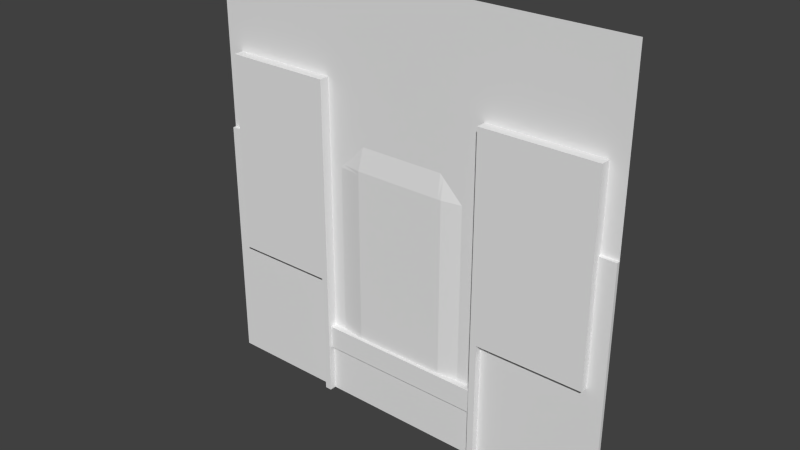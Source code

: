 # Source: reac5_1.blend  (saved by Blender 2.76.0; exported with 4.5.12 LTS)
import bpy
from mathutils import Matrix  # noqa: F401  (used for matrix-valued properties, if any)

bpy.ops.wm.read_factory_settings(use_empty=True)
scene = bpy.context.scene
scene.name = 'Scene'

# ---- collections
col_collection_1 = bpy.data.collections.new('Collection 1'); scene.collection.children.link(col_collection_1)

# ---- materials (node trees are filled in below, after node groups)
mat_reac5_1 = bpy.data.materials.new('reac5_1')
mat_reac5_1.alpha_threshold = 0.0
mat_reac5_1.use_transparent_shadow = False
mat_reac5_1.roughness = 0.5

# ---- material node trees

# ---- world
world_world = bpy.data.worlds.new('World'); scene.world = world_world
world_world.color = (0.05088, 0.05088, 0.05088)
world_world.use_sun_shadow = False
world_world.sun_shadow_jitter_overblur = 0.0
world_world.cycles.sampling_method = 'MANUAL'
world_world.cycles.sample_map_resolution = 256

# ---- meshes
me_reac5_1 = bpy.data.meshes.new('reac5_1')
me_reac5_1.from_pydata([(-1.28, 1.28, -1.28), (1.28, 1.28, -1.28), (-1.28, 1.28, 1.28), (1.28, 1.28, 1.28), (1.18, 1.28, -1.28), (1.18, 1.28, 1.28), (-1.28, 1.28, 0.7), (1.28, 1.28, 0.7), (1.18, 1.28, 0.7), (-1.28, 1.28, 0.22), (1.28, 1.28, 0.22), (1.18, 1.28, 0.22), (0.5, 1.28, 1.28), (0.5, 1.28, -1.28), (0.5, 1.28, 0.7), (0.5, 1.28, 0.22), (-1.18, 1.28, 1.28), (-1.18, 1.28, 0.7), (-1.18, 1.28, 0.22), (-1.18, 1.28, -1.28), (-0.52, 1.28, -1.28), (-0.52, 1.28, 1.28), (-0.52, 1.28, 0.7), (-0.52, 1.28, 0.22), (-1.28, 1.28, 0.2), (1.28, 1.28, 0.2), (0.4001, 1.28, -0.84), (0.5, 1.28, 0.2), (0.4001, 1.28, -0.52), (-0.52, 1.28, 0.2), (1.28, 1.28, 0.36), (1.18, 1.28, 0.36), (-1.28, 1.28, 0.36), (0.5, 1.28, 0.36), (-1.18, 1.28, 0.36), (-0.52, 1.28, 0.36), (-0.3, 1.28, -1.28), (-0.3, 1.28, 1.28), (-0.3, 1.28, 0.7), (-0.3, 1.26, 0.22), (-0.3, 1.26, 0.2), (-0.3, 1.28, 0.36), (-0.28, 1.28, -1.28), (-0.28, 1.28, 1.28), (-0.28, 1.28, 0.7), (-0.28, 1.26, 0.22), (-0.28, 1.26, 0.2), (-0.28, 1.28, 0.36), (-0.44, 1.28, 1.28), (-0.44, 1.28, 0.7), (-0.44, 1.28, 0.22), (-0.44, 1.28, 0.2), (-0.44, 1.28, 0.36), (-0.44, 1.28, -1.28), (-0.4601, 1.28, 1.28), (-0.4601, 1.28, 0.7), (-0.4601, 1.28, 0.22), (-0.4601, 1.28, 0.2), (-0.4601, 1.28, 0.36), (-0.4601, 1.28, -1.28), (-1.28, 1.28, -0.52), (1.28, 1.28, -0.52), (0.4001, 1.28, -1.28), (0.5, 1.28, -0.52), (0.4001, 1.28, 0.36), (-0.52, 1.28, -0.52), (-0.3, 1.26, -0.52), (-0.28, 1.26, -0.52), (-0.44, 1.28, -0.52), (-0.4601, 1.28, -0.52), (-1.28, 1.28, -0.84), (1.28, 1.28, -0.84), (0.38, 1.26, -1.28), (0.38, 1.28, 1.28), (-0.44, 1.28, -0.84), (-0.4601, 1.28, -0.84), (-1.28, 1.28, -0.98), (1.28, 1.28, -0.98), (0.38, 1.28, 0.7), (0.38, 1.28, 0.22), (0.38, 1.28, 0.2), (0.38, 1.28, 0.36), (0.38, 1.28, -0.52), (0.38, 1.28, -0.84), (0.38, 1.26, -0.98), (0.54, 1.28, -1.28), (0.54, 1.28, 1.28), (0.54, 1.28, 0.7), (0.38, 1.28, -1.28), (0.26, 1.26, -0.98), (0.26, 1.26, -0.84), (0.26, 1.26, -1.28), (0.26, 1.26, -0.52), (-0.56, 1.28, 1.28), (-0.56, 1.28, 0.7), (0.26, 1.28, 0.36), (-0.56, 1.28, -1.28), (0.26, 1.26, 0.2), (0.26, 1.26, 0.22), (0.26, 1.28, 0.7), (0.26, 1.28, 1.28), (0.26, 1.28, -1.28), (-1.28, 1.26, -0.98), (-1.28, 1.26, -1.28), (1.18, 1.26, -1.28), (1.28, 1.26, -1.28), (0.54, 1.26, -1.28), (1.18, 1.26, 0.36), (1.18, 1.26, 0.7), (1.28, 1.26, 0.2), (1.28, 1.26, 0.22), (1.18, 1.26, 0.2), (1.18, 1.26, 0.22), (-1.18, 1.26, 0.22), (-1.28, 1.26, 0.22), (-0.28, 1.26, -1.28), (0.5, 1.26, -1.28), (0.54, 1.26, 0.7), (0.5, 1.26, 0.7), (0.26, 1.24, -0.84), (0.5, 1.26, 0.22), (0.5, 1.26, 0.2), (0.5, 1.26, 0.36), (-0.56, 1.26, 0.7), (-1.18, 1.26, 0.7), (0.26, 1.24, -0.98), (-1.18, 1.26, -1.28), (-1.18, 1.26, 0.36), (-1.18, 1.26, 0.2), (-0.56, 1.26, -1.28), (-0.52, 1.26, -1.28), (-0.52, 1.26, 0.36), (-0.52, 1.26, 0.7), (-0.52, 1.26, 0.2), (-0.52, 1.26, 0.22), (-1.28, 1.26, 0.2), (1.28, 1.26, -0.52), (1.18, 1.26, -0.52), (0.5, 1.26, -0.52), (-1.18, 1.26, -0.52), (-0.52, 1.26, -0.52), (0.38, 1.24, -0.98), (0.4001, 1.24, -0.98), (0.38, 1.24, -0.84), (0.4001, 1.24, -0.84), (-0.44, 1.26, -1.28), (-0.3, 1.26, -1.28), (-0.4601, 1.26, -1.28), (-1.28, 1.26, -0.52), (1.28, 1.26, -0.84), (1.18, 1.26, -0.84), (0.5, 1.28, -0.84), (-1.18, 1.26, -0.84), (-0.52, 1.28, -0.84), (0.54, 1.26, -0.52), (-0.56, 1.26, -0.52), (-1.28, 1.26, -0.84), (1.28, 1.26, -0.98), (1.18, 1.26, -0.98), (0.5, 1.26, -0.98), (-1.18, 1.26, -0.98), (-0.52, 1.26, -0.98), (-0.3, 1.26, -0.98), (-0.3, 1.26, -0.84), (-0.28, 1.26, -0.98), (-0.28, 1.26, -0.84), (-0.44, 1.26, -0.98), (-0.4601, 1.26, -0.98), (-0.56, 1.26, -0.84), (0.54, 1.26, -0.84), (0.54, 1.26, -0.98), (-0.56, 1.26, -0.98), (0.4001, 1.26, -0.98), (0.4001, 1.26, -1.28), (0.4001, 1.28, 0.2), (0.4001, 1.28, 0.22), (0.4001, 1.28, 0.7), (0.4001, 1.28, 1.28), (0.2399, 1.28, 1.28), (0.2399, 1.28, 0.7), (0.2399, 1.26, 0.22), (0.2399, 1.26, 0.2), (0.2399, 1.28, 0.36), (0.2399, 1.26, -0.52), (0.2399, 1.26, -1.28), (0.2399, 1.28, -1.28), (0.2399, 1.26, -0.84), (0.2399, 1.26, -0.98), (0.38, 1.28, 0.2401), (0.26, 1.28, 0.34), (0.2399, 1.28, 0.3601), (-0.42, 1.28, 0.22), (-0.3, 1.28, 0.34), (-0.46, 1.28, 0.2), (1.18, 1.22, 0.36), (1.18, 1.22, 0.7), (1.18, 1.22, 0.2), (1.18, 1.22, 0.22), (0.54, 1.22, 0.7), (0.5, 1.22, 0.7), (0.54, 1.22, 0.22), (0.5, 1.22, 0.22), (0.5, 1.22, 0.2), (0.5, 1.22, 0.36), (-0.56, 1.22, 0.7), (-1.18, 1.22, 0.7), (-0.56, 1.22, 0.22), (-1.18, 1.22, 0.22), (-1.18, 1.22, 0.36), (-1.18, 1.22, 0.2), (-0.56, 1.22, -1.28), (-0.52, 1.22, -1.28), (-0.52, 1.22, 0.36), (-0.52, 1.22, 0.7), (-0.52, 1.22, 0.2), (-0.52, 1.22, 0.22), (1.18, 1.22, -0.52), (0.5, 1.22, -0.52), (-1.18, 1.22, -0.52), (-0.52, 1.22, -0.52), (-0.56, 1.22, 0.2), (0.54, 1.22, 0.2), (-0.56, 1.22, 0.36), (0.54, 1.22, 0.36), (0.5, 1.22, -0.84), (-0.52, 1.22, -0.84), (0.54, 1.22, -0.52), (-0.56, 1.22, -0.52), (0.5, 1.22, -0.98), (-0.52, 1.22, -0.98), (0.54, 1.22, -0.84), (0.5, 1.22, -1.28), (0.54, 1.22, -0.98), (0.54, 1.22, -1.28), (-0.56, 1.22, -0.84), (-0.56, 1.22, -0.98), (0.5, 1.24, -0.98), (0.5, 1.24, -0.84), (-0.52, 1.24, -0.98), (-0.52, 1.24, -0.84), (-0.3, 1.24, -0.98), (-0.3, 1.24, -0.84), (-0.28, 1.24, -0.98), (-0.28, 1.24, -0.84), (-0.44, 1.24, -0.98), (-0.44, 1.24, -0.84), (-0.4601, 1.24, -0.98), (-0.4601, 1.24, -0.84), (0.2399, 1.24, -0.84), (0.2399, 1.24, -0.98)], [], [(8, 7, 3, 5), (87, 8, 5, 86), (186, 165, 243, 248), (31, 30, 7, 8), (184, 91, 89, 187), (61, 25, 109, 136), (174, 27, 15, 175), (64, 33, 14, 176), (176, 14, 12, 177), (6, 17, 16, 2), (32, 34, 17, 6), (33, 15, 120, 122), (94, 22, 21, 93), (94, 17, 124, 123), (9, 24, 135, 114), (71, 61, 136, 149), (29, 23, 134, 133), (28, 63, 27, 174), (24, 60, 148, 135), (11, 31, 107, 112), (35, 22, 132, 131), (9, 18, 34, 32), (175, 15, 33, 64), (11, 10, 30, 31), (31, 8, 108, 107), (50, 191, 192, 41), (68, 66, 40, 51), (49, 38, 37, 48), (52, 41, 38, 49), (51, 191, 50), (39, 45, 47, 192), (66, 67, 46, 40), (38, 44, 43, 37), (41, 47, 44, 38), (40, 46, 45, 39), (57, 193, 50, 56), (58, 52, 49, 55), (55, 49, 48, 54), (69, 68, 51, 193, 57), (56, 50, 52, 58), (23, 56, 58, 35), (65, 69, 57, 29), (22, 55, 54, 21), (35, 58, 55, 22), (29, 57, 56, 23), (153, 75, 69, 65), (75, 74, 68, 69), (163, 165, 67, 66), (74, 163, 66, 68), (1, 77, 157, 105), (14, 33, 122, 118), (26, 151, 63, 28), (70, 76, 102, 156), (15, 27, 121, 120), (19, 96, 129, 126), (59, 53, 145, 147), (53, 36, 146, 145), (87, 14, 118, 117), (22, 94, 123, 132), (62, 13, 116, 173), (96, 20, 130, 129), (20, 59, 147, 130), (85, 4, 104, 106), (36, 42, 115, 146), (77, 71, 149, 157), (65, 29, 133, 140), (18, 9, 114, 113), (60, 70, 156, 148), (17, 34, 127, 124), (8, 87, 117, 108), (153, 65, 140), (10, 11, 112, 110), (4, 1, 105, 104), (27, 63, 138, 121), (14, 87, 86, 12), (23, 35, 131, 134), (0, 19, 126, 103), (13, 85, 106, 116), (76, 0, 103, 102), (63, 151, 138), (25, 10, 110, 109), (34, 18, 113, 127), (17, 94, 93, 16), (140, 133, 214, 219), (111, 109, 110, 112), (118, 122, 203, 199), (135, 128, 113, 114), (128, 139, 218, 209), (120, 121, 202, 201), (121, 138, 217, 202), (148, 139, 128, 135), (132, 123, 204, 213), (137, 136, 109, 111), (139, 155, 227, 218), (137, 111, 196, 216), (150, 149, 136, 137), (169, 150, 137, 154), (156, 152, 139, 148), (108, 117, 198, 195), (117, 118, 199, 198), (102, 160, 152, 156), (75, 153, 239, 247), (170, 158, 150, 169), (158, 157, 149, 150), (187, 89, 125, 249), (166, 162, 240, 244), (74, 75, 247, 245), (130, 147, 167, 161), (147, 145, 166, 167), (146, 115, 164, 162), (145, 146, 162, 166), (104, 105, 157, 158), (106, 104, 158, 170), (173, 116, 159, 172), (103, 126, 160, 102), (116, 106, 233, 231), (130, 161, 229, 211), (134, 131, 212, 215), (155, 168, 234, 227), (133, 134, 215, 214), (127, 113, 207, 208), (159, 116, 231, 228), (153, 140, 219, 225), (126, 129, 171, 160), (160, 171, 168, 152), (152, 168, 155, 139), (168, 171, 235, 234), (131, 132, 213, 212), (122, 120, 201, 203), (169, 154, 226, 230), (185, 101, 91, 184), (186, 90, 92, 183), (180, 98, 189, 182), (183, 92, 97, 181), (179, 99, 100, 178), (182, 95, 99, 179, 190), (181, 97, 98, 180), (91, 72, 84, 89), (90, 186, 248, 119), (101, 88, 72, 91), (90, 83, 82, 92), (98, 79, 189), (92, 82, 80, 97), (99, 78, 73, 100), (95, 81, 78, 99), (97, 80, 79, 98), (72, 173, 172, 84), (83, 90, 119, 143), (88, 62, 173, 72), (83, 26, 28, 82), (79, 175, 188), (82, 28, 174, 80), (78, 176, 177, 73), (81, 64, 176, 78), (80, 174, 175, 79), (46, 181, 180, 45), (47, 182, 190, 179, 44), (44, 179, 178, 43), (67, 183, 181, 46), (45, 180, 182, 47), (165, 186, 183, 67), (42, 185, 184, 115), (115, 184, 187, 164), (162, 164, 242, 240), (223, 194, 195, 198), (188, 175, 64, 81), (95, 188, 81), (189, 79, 188, 95), (182, 189, 95), (192, 191, 39), (191, 51, 40, 39), (192, 47, 41), (41, 52, 50), (50, 193, 51), (221, 196, 197, 200), (222, 212, 213, 204), (220, 214, 215, 206), (227, 219, 214, 220), (226, 216, 196, 221), (206, 215, 212, 222), (200, 197, 194, 223), (234, 225, 219, 227), (235, 229, 225, 234), (210, 211, 229, 235), (231, 233, 232, 228), (228, 232, 230, 224), (224, 230, 226, 217), (201, 200, 223, 203), (217, 226, 221, 202), (202, 221, 200, 201), (203, 223, 198, 199), (207, 206, 222, 208), (218, 227, 220, 209), (209, 220, 206, 207), (208, 222, 204, 205), (123, 124, 205, 204), (154, 137, 216, 226), (151, 159, 228, 224), (161, 153, 225, 229), (124, 127, 208, 205), (107, 108, 195, 194), (106, 170, 232, 233), (113, 128, 209, 207), (138, 151, 224, 217), (170, 169, 230, 232), (112, 107, 194, 197), (129, 130, 211, 210), (171, 129, 210, 235), (111, 112, 197, 196), (249, 125, 119, 248), (142, 236, 237, 144), (244, 240, 241, 245), (240, 242, 243, 241), (246, 244, 245, 247), (238, 246, 247, 239), (125, 141, 143, 119), (141, 142, 144, 143), (242, 249, 248, 243), (164, 187, 249, 242), (151, 26, 144, 237), (26, 83, 143, 144), (172, 159, 236, 142), (161, 167, 246, 238), (163, 74, 245, 241), (167, 166, 244, 246), (89, 84, 141, 125), (84, 172, 142, 141), (165, 163, 241, 243)])
_uv = me_reac5_1.uv_layers.new(name='UVMap')
_uv.uv.foreach_set('vector', [0.961, 0.7734, 1.0, 0.7734, 1.0, 1.0, 0.961, 1.0, 0.7109, 0.7734, 0.961, 0.7734, 0.961, 1.0, 0.7109, 1.0, 0.5409, 0.1223, 0.4477, 0.1223, 0.4477, 0.1223, 0.5409, 0.1223, 0.961, 0.6406, 1.0, 0.6406, 1.0, 0.7734, 0.961, 0.7734, 0.5937, -2.718e-12, 0.6016, -2.754e-12, 0.6016, 0.1172, 0.5937, 0.1172, 0.0, 0.0, 0.0, 0.0, 0.0, 0.0, 0.0, 0.0, 0.6563, 0.5781, 0.6953, 0.5781, 0.6953, 0.5859, 0.6563, 0.5859, 0.6563, 0.6406, 0.6953, 0.6406, 0.6953, 0.7734, 0.6563, 0.7734, 0.6563, 0.7734, 0.6953, 0.7734, 0.6953, 1.0, 0.6563, 1.0, 3.638e-12, 0.7734, 0.03907, 0.7734, 0.03907, 1.0, 0.0, 1.0, 4.168e-12, 0.6406, 0.03907, 0.6406, 0.03907, 0.7734, 3.638e-12, 0.7734, 0.6969, 0.6406, 0.6969, 0.5859, 0.6969, 0.5859, 0.6969, 0.6406, 0.2813, 0.7734, 0.2969, 0.7734, 0.2969, 1.0, 0.2813, 1.0, 0.2813, 0.7734, 0.03907, 0.7734, 0.03907, 0.7734, 0.2813, 0.7734, 0.006669, 0.5827, 0.006669, 0.5827, 0.006669, 0.5827, 0.006669, 0.5827, 0.0, 0.0, 0.0, 0.0, 0.0, 0.0, 0.0, 0.0, 0.2969, 0.5781, 0.2969, 0.5859, 0.2969, 0.5859, 0.2969, 0.5781, 0.6563, 0.2969, 0.6953, 0.2969, 0.6953, 0.5781, 0.6563, 0.5781, 0.0, 0.0, 0.0, 0.0, 0.0, 0.0, 0.0, 0.0, 0.9532, 0.5813, 0.9532, 0.636, 0.9532, 0.636, 0.9532, 0.5813, 0.2969, 0.6406, 0.2969, 0.7734, 0.2969, 0.7734, 0.2969, 0.6406, 0.0, 0.5859, 0.03907, 0.5859, 0.03907, 0.6406, 4.168e-12, 0.6406, 0.6563, 0.5859, 0.6953, 0.5859, 0.6953, 0.6406, 0.6563, 0.6406, 0.961, 0.5859, 1.0, 0.5859, 1.0, 0.6406, 0.961, 0.6406, 0.9532, 0.636, 0.9532, 0.7688, 0.9532, 0.7688, 0.9532, 0.636, 0.3521, 0.5939, 0.3542, 0.5939, 0.3666, 0.6063, 0.3666, 0.6084, 0.3281, 0.2969, 0.3828, 0.2969, 0.3828, 0.5781, 0.3281, 0.5781, 0.3281, 0.7734, 0.3828, 0.7734, 0.3828, 1.0, 0.3281, 1.0, 0.3281, 0.6406, 0.3828, 0.6406, 0.3828, 0.7734, 0.3281, 0.7734, 0.3521, 0.5918, 0.3542, 0.5939, 0.3521, 0.5939, 0.3828, 0.5859, 0.3906, 0.5859, 0.3906, 0.6406, 0.3828, 0.6328, 0.3828, 0.2969, 0.3906, 0.2969, 0.3906, 0.5781, 0.3828, 0.5781, 0.3828, 0.7734, 0.3906, 0.7734, 0.3906, 1.0, 0.3828, 1.0, 0.3828, 0.6406, 0.3906, 0.6406, 0.3906, 0.7734, 0.3828, 0.7734, 0.3828, 0.5781, 0.3906, 0.5781, 0.3906, 0.5859, 0.3828, 0.5859, 0.3203, 0.5781, 0.3203, 0.5781, 0.3281, 0.5859, 0.3203, 0.5859, 0.3203, 0.6406, 0.3281, 0.6406, 0.3281, 0.7734, 0.3203, 0.7734, 0.3203, 0.7734, 0.3281, 0.7734, 0.3281, 1.0, 0.3203, 1.0, 0.3203, 0.2969, 0.3281, 0.2969, 0.3281, 0.5781, 0.3203, 0.5781, 0.3203, 0.5781, 0.3203, 0.5859, 0.3281, 0.5859, 0.3281, 0.6406, 0.3203, 0.6406, 0.2969, 0.5859, 0.3203, 0.5859, 0.3203, 0.6406, 0.2969, 0.6406, 0.2969, 0.2969, 0.3203, 0.2969, 0.3203, 0.5781, 0.2969, 0.5781, 0.2969, 0.7734, 0.3203, 0.7734, 0.3203, 1.0, 0.2969, 1.0, 0.2969, 0.6406, 0.3203, 0.6406, 0.3203, 0.7734, 0.2969, 0.7734, 0.2969, 0.5781, 0.3203, 0.5781, 0.3203, 0.5859, 0.2969, 0.5859, 0.2969, 0.1719, 0.3203, 0.1719, 0.3203, 0.2969, 0.2969, 0.2969, 0.3203, 0.1719, 0.3281, 0.1719, 0.3281, 0.2969, 0.3203, 0.2969, 0.3828, 0.1719, 0.3906, 0.1719, 0.3906, 0.2969, 0.3828, 0.2969, 0.3281, 0.1719, 0.3828, 0.1719, 0.3828, 0.2969, 0.3281, 0.2969, 0.0, 0.0, 0.0, 0.0, 0.0, 0.0, 0.0, 0.0, 0.6969, 0.7734, 0.6969, 0.6406, 0.6969, 0.6406, 0.6969, 0.7734, 0.6563, 0.1719, 0.6953, 0.1719, 0.6953, 0.2969, 0.6563, 0.2969, 0.0, 0.0, 0.0, 0.0, 0.0, 0.0, 0.0, 0.0, 0.6969, 0.5859, 0.6969, 0.5781, 0.6969, 0.5781, 0.6969, 0.5859, 0.0, 0.0, 0.0, 0.0, 0.0, 0.0, 0.0, 0.0, 0.0, 0.0, 0.0, 0.0, 0.0, 0.0, 0.0, 0.0, 0.0, 0.0, 0.0, 0.0, 0.0, 0.0, 0.0, 0.0, 0.7109, 0.7734, 0.6953, 0.7734, 0.6953, 0.7734, 0.7109, 0.7734, 0.2969, 0.7734, 0.2813, 0.7734, 0.2813, 0.7734, 0.2969, 0.7734, 0.0, 0.0, 0.0, 0.0, 0.0, 0.0, 0.0, 0.0, 0.0, 0.0, 0.0, 0.0, 0.0, 0.0, 0.0, 0.0, 0.0, 0.0, 0.0, 0.0, 0.0, 0.0, 0.0, 0.0, 0.0, 0.0, 0.0, 0.0, 0.0, 0.0, 0.0, 0.0, 0.0, 0.0, 0.0, 0.0, 0.0, 0.0, 0.0, 0.0, 0.0, 0.0, 0.0, 0.0, 0.0, 0.0, 0.0, 0.0, 0.2969, 0.2969, 0.2969, 0.5781, 0.2969, 0.5781, 0.2969, 0.2969, 0.02389, 0.5828, 0.01208, 0.5828, 0.01208, 0.5828, 0.02389, 0.5828, 0.0, 0.0, 0.0, 0.0, 0.0, 0.0, 0.0, 0.0, 0.04062, 0.7734, 0.04062, 0.6406, 0.04062, 0.6406, 0.04062, 0.7734, 0.961, 0.7734, 0.7109, 0.7734, 0.7109, 0.7734, 0.961, 0.7734, 0.2969, 0.1719, 0.2969, 0.2969, 0.2969, 0.2969, 0.9922, 0.5813, 0.9532, 0.5813, 0.9532, 0.5813, 0.9922, 0.5813, 0.0, 0.0, 0.0, 0.0, 0.0, 0.0, 0.0, 0.0, 0.6969, 0.5781, 0.6969, 0.2969, 0.6969, 0.2969, 0.6969, 0.5781, 0.6953, 0.7734, 0.7109, 0.7734, 0.7109, 1.0, 0.6953, 1.0, 0.2969, 0.5859, 0.2969, 0.6406, 0.2969, 0.6406, 0.2969, 0.5859, 0.0, 0.0, 0.0, 0.0, 0.0, 0.0, 0.0, 0.0, 0.0, 0.0, 0.0, 0.0, 0.0, 0.0, 0.0, 0.0, 0.0, 0.0, 0.0, 0.0, 0.0, 0.0, 0.0, 0.0, 0.6969, 0.2969, 0.6969, 0.1719, 0.6969, 0.2969, 0.0, 0.0, 0.0, 0.0, 0.0, 0.0, 0.0, 0.0, 0.04062, 0.6406, 0.04062, 0.5859, 0.04062, 0.5859, 0.04062, 0.6406, 0.03907, 0.7734, 0.2813, 0.7734, 0.2813, 1.0, 0.03907, 1.0, 0.2969, 0.2969, 0.2969, 0.5781, 0.2969, 0.5781, 0.2969, 0.2969, 0.961, 0.5781, 1.0, 0.5781, 1.0, 0.5859, 0.961, 0.5859, 0.6969, 0.7734, 0.6969, 0.6406, 0.6969, 0.6406, 0.6969, 0.7734, 0.0, 0.5781, 0.03907, 0.5781, 0.03907, 0.5859, 0.0, 0.5859, 0.03907, 0.5781, 0.03907, 0.2969, 0.03907, 0.2969, 0.03907, 0.5781, 0.6969, 0.5859, 0.6969, 0.5781, 0.6969, 0.5781, 0.6969, 0.5859, 0.6969, 0.5781, 0.6969, 0.2969, 0.6969, 0.2969, 0.6969, 0.5781, 0.0, 0.2969, 0.03907, 0.2969, 0.03907, 0.5781, 0.0, 0.5781, 0.2969, 0.7734, 0.2813, 0.7734, 0.2813, 0.7734, 0.2969, 0.7734, 0.961, 0.2969, 1.0, 0.2969, 1.0, 0.5781, 0.961, 0.5781, 0.03907, 0.2969, 0.2813, 0.2969, 0.2813, 0.2969, 0.03907, 0.2969, 0.961, 0.2969, 0.961, 0.5781, 0.961, 0.5781, 0.961, 0.2969, 0.961, 0.1719, 1.0, 0.1719, 1.0, 0.2969, 0.961, 0.2969, 0.7109, 0.1719, 0.961, 0.1719, 0.961, 0.2969, 0.7109, 0.2969, 0.0, 0.1719, 0.03907, 0.1719, 0.03907, 0.2969, 0.0, 0.2969, 0.961, 0.7734, 0.7109, 0.7734, 0.7109, 0.7734, 0.961, 0.7734, 0.7109, 0.7734, 0.6953, 0.7734, 0.6953, 0.7734, 0.7109, 0.7734, 0.0, 0.1172, 0.03907, 0.1172, 0.03907, 0.1719, 0.0, 0.1719, 0.4154, 0.1223, 0.4047, 0.1223, 0.4047, 0.1223, 0.4154, 0.1223, 0.7109, 0.1172, 0.961, 0.1172, 0.961, 0.1719, 0.7109, 0.1719, 0.961, 0.1172, 1.0, 0.1172, 1.0, 0.1719, 0.961, 0.1719, 0.5937, 0.1172, 0.6016, 0.1172, 0.6016, 0.1172, 0.5937, 0.1172, 0.3281, 0.1172, 0.3828, 0.1172, 0.3828, 0.1172, 0.3281, 0.1172, 0.419, 0.1223, 0.4154, 0.1223, 0.4154, 0.1223, 0.419, 0.1223, 0.2969, -1.359e-12, 0.3203, -1.466e-12, 0.3203, 0.1172, 0.2969, 0.1172, 0.3203, -1.466e-12, 0.3281, -1.502e-12, 0.3281, 0.1172, 0.3203, 0.1172, 0.3828, -1.753e-12, 0.3906, -1.788e-12, 0.3906, 0.1172, 0.3828, 0.1172, 0.3281, -1.502e-12, 0.3828, -1.753e-12, 0.3828, 0.1172, 0.3281, 0.1172, 0.961, 0.0, 1.0, 0.0, 1.0, 0.1172, 0.961, 0.1172, 0.7109, -2.996e-12, 0.961, 0.0, 0.961, 0.1172, 0.7109, 0.1172, 0.6563, -3.005e-12, 0.6953, -3.183e-12, 0.6953, 0.1172, 0.6563, 0.1172, 0.0, 0.0, 0.03907, -1.789e-13, 0.03907, 0.1172, 0.0, 0.1172, 0.0, 0.0, 0.0, 0.0, 0.0, 0.0, 0.0, 0.0, 0.2969, -1.359e-12, 0.2969, 0.1172, 0.2969, 0.1172, 0.2969, -1.359e-12, 0.2969, 0.5859, 0.2969, 0.6406, 0.2969, 0.6406, 0.2969, 0.5859, 0.2813, 0.2969, 0.2813, 0.1719, 0.2813, 0.1719, 0.2813, 0.2969, 0.2969, 0.5781, 0.2969, 0.5859, 0.2969, 0.5859, 0.2969, 0.5781, 0.04062, 0.6406, 0.04062, 0.5859, 0.04062, 0.5859, 0.04062, 0.6406, 0.6953, 0.1172, 0.6953, -3.183e-12, 0.6953, -3.183e-12, 0.6953, 0.1172, 0.2969, 0.1719, 0.2969, 0.2969, 0.2969, 0.2969, 0.2969, 0.1719, 0.03907, -1.789e-13, 0.2813, -1.288e-12, 0.2813, 0.1172, 0.03907, 0.1172, 0.03907, 0.1172, 0.2813, 0.1172, 0.2813, 0.1719, 0.03907, 0.1719, 0.03907, 0.1719, 0.2813, 0.1719, 0.2813, 0.2969, 0.03907, 0.2969, 0.2813, 0.1719, 0.2813, 0.1172, 0.2813, 0.1172, 0.2813, 0.1719, 0.2969, 0.6406, 0.2969, 0.7734, 0.2969, 0.7734, 0.2969, 0.6406, 0.6969, 0.6406, 0.6969, 0.5859, 0.6969, 0.5859, 0.6969, 0.6406, 0.7109, 0.1719, 0.7109, 0.2969, 0.7109, 0.2969, 0.7109, 0.1719, 0.0, 0.0, 0.0, 0.0, 0.0, 0.0, 0.0, 0.0, 0.5937, 0.1719, 0.6016, 0.1719, 0.6016, 0.2969, 0.5937, 0.2969, 0.5937, 0.5859, 0.6016, 0.5859, 0.6016, 0.6328, 0.5937, 0.6406, 0.5937, 0.2969, 0.6016, 0.2969, 0.6016, 0.5781, 0.5937, 0.5781, 0.5937, 0.7734, 0.6016, 0.7734, 0.6016, 1.0, 0.5937, 1.0, 0.5937, 0.6406, 0.6016, 0.6406, 0.6016, 0.7734, 0.5937, 0.7734, 0.5937, 0.6407, 0.5937, 0.5781, 0.6016, 0.5781, 0.6016, 0.5859, 0.5937, 0.5859, 0.6016, -2.754e-12, 0.6484, -2.969e-12, 0.6484, 0.1172, 0.6016, 0.1172, 0.5445, 0.1223, 0.5409, 0.1223, 0.5409, 0.1223, 0.5445, 0.1223, 0.0, 0.0, 0.0, 0.0, 0.0, 0.0, 0.0, 0.0, 0.6016, 0.1719, 0.6484, 0.1719, 0.6484, 0.2969, 0.6016, 0.2969, 0.6016, 0.5859, 0.6484, 0.5859, 0.6016, 0.6328, 0.6016, 0.2969, 0.6484, 0.2969, 0.6484, 0.5781, 0.6016, 0.5781, 0.6016, 0.7734, 0.6484, 0.7734, 0.6484, 1.0, 0.6016, 1.0, 0.6016, 0.6406, 0.6484, 0.6406, 0.6484, 0.7734, 0.6016, 0.7734, 0.6016, 0.5781, 0.6484, 0.5781, 0.6484, 0.5859, 0.6016, 0.5859, 0.6484, -2.969e-12, 0.6563, -3.005e-12, 0.6563, 0.1172, 0.6484, 0.1172, 0.566, 0.1223, 0.5445, 0.1223, 0.5445, 0.1223, 0.566, 0.1223, 0.0, 0.0, 0.0, 0.0, 0.0, 0.0, 0.0, 0.0, 0.6484, 0.1719, 0.6563, 0.1719, 0.6563, 0.2969, 0.6484, 0.2969, 0.6305, 0.5953, 0.6349, 0.5953, 0.6305, 0.5998, 0.6484, 0.2969, 0.6563, 0.2969, 0.6563, 0.5781, 0.6484, 0.5781, 0.6484, 0.7734, 0.6563, 0.7734, 0.6563, 1.0, 0.6484, 1.0, 0.6484, 0.6406, 0.6563, 0.6406, 0.6563, 0.7734, 0.6484, 0.7734, 0.6484, 0.5781, 0.6563, 0.5781, 0.6563, 0.5859, 0.6484, 0.5859, 0.3906, 0.5781, 0.5937, 0.5781, 0.5937, 0.5859, 0.3906, 0.5859, 0.3906, 0.6406, 0.5937, 0.6406, 0.5937, 0.6407, 0.5937, 0.7734, 0.3906, 0.7734, 0.3906, 0.7734, 0.5937, 0.7734, 0.5937, 1.0, 0.3906, 1.0, 0.3906, 0.2969, 0.5937, 0.2969, 0.5937, 0.5781, 0.3906, 0.5781, 0.3906, 0.5859, 0.5937, 0.5859, 0.5937, 0.6406, 0.3906, 0.6406, 0.3906, 0.1719, 0.5937, 0.1719, 0.5937, 0.2969, 0.3906, 0.2969, 0.0, 0.0, 0.0, 0.0, 0.0, 0.0, 0.0, 0.0, 0.3906, -1.788e-12, 0.5937, -2.718e-12, 0.5937, 0.1172, 0.3906, 0.1172, 0.3828, 0.1172, 0.3906, 0.1172, 0.3906, 0.1172, 0.3828, 0.1172, 0.7109, 0.6406, 0.961, 0.6406, 0.961, 0.7734, 0.7109, 0.7734, 0.6484, 0.5938, 0.6563, 0.5859, 0.6563, 0.6406, 0.6484, 0.6406, 0.6016, 0.6406, 0.6484, 0.5938, 0.6484, 0.6406, 0.6039, 0.6219, 0.6305, 0.5953, 0.6305, 0.5998, 0.6039, 0.6264, 0.5994, 0.6264, 0.6039, 0.6219, 0.6039, 0.6264, 0.3828, 0.6328, 0.336, 0.5859, 0.3828, 0.5859, 0.336, 0.5859, 0.3281, 0.5781, 0.3828, 0.5781, 0.3828, 0.5859, 0.3666, 0.6063, 0.3687, 0.6084, 0.3666, 0.6084, 0.3828, 0.6406, 0.3281, 0.6406, 0.3281, 0.5859, 0.3521, 0.5939, 0.35, 0.5918, 0.3521, 0.5918, 0.7109, 0.5781, 0.961, 0.5781, 0.961, 0.5859, 0.7109, 0.5859, 0.2813, 0.6406, 0.2969, 0.6406, 0.2969, 0.7734, 0.2813, 0.7734, 0.2813, 0.5781, 0.2969, 0.5781, 0.2969, 0.5859, 0.2813, 0.5859, 0.2813, 0.2969, 0.2969, 0.2969, 0.2969, 0.5781, 0.2813, 0.5781, 0.7109, 0.2969, 0.961, 0.2969, 0.961, 0.5781, 0.7109, 0.5781, 0.2813, 0.5859, 0.2969, 0.5859, 0.2969, 0.6406, 0.2813, 0.6406, 0.7109, 0.5859, 0.961, 0.5859, 0.961, 0.6406, 0.7109, 0.6406, 0.2813, 0.1719, 0.2969, 0.1719, 0.2969, 0.2969, 0.2813, 0.2969, 0.2813, 0.1172, 0.2969, 0.1172, 0.2969, 0.1719, 0.2813, 0.1719, 0.2813, -1.288e-12, 0.2969, -1.359e-12, 0.2969, 0.1172, 0.2813, 0.1172, 0.6953, -3.183e-12, 0.7109, -2.996e-12, 0.7109, 0.1172, 0.6953, 0.1172, 0.6953, 0.1172, 0.7109, 0.1172, 0.7109, 0.1719, 0.6953, 0.1719, 0.6953, 0.1719, 0.7109, 0.1719, 0.7109, 0.2969, 0.6953, 0.2969, 0.6953, 0.5859, 0.7109, 0.5859, 0.7109, 0.6406, 0.6953, 0.6406, 0.6953, 0.2969, 0.7109, 0.2969, 0.7109, 0.5781, 0.6953, 0.5781, 0.6953, 0.5781, 0.7109, 0.5781, 0.7109, 0.5859, 0.6953, 0.5859, 0.6953, 0.6406, 0.7109, 0.6406, 0.7109, 0.7734, 0.6953, 0.7734, 0.03907, 0.5859, 0.2813, 0.5859, 0.2813, 0.6406, 0.03907, 0.6406, 0.03907, 0.2969, 0.2813, 0.2969, 0.2813, 0.5781, 0.03907, 0.5781, 0.03907, 0.5781, 0.2813, 0.5781, 0.2813, 0.5859, 0.03907, 0.5859, 0.03907, 0.6406, 0.2813, 0.6406, 0.2813, 0.7734, 0.03907, 0.7734, 0.2813, 0.7734, 0.03907, 0.7734, 0.03907, 0.7734, 0.2813, 0.7734, 0.7109, 0.2969, 0.961, 0.2969, 0.961, 0.2969, 0.7109, 0.2969, 0.6953, 0.1719, 0.6953, 0.1172, 0.6953, 0.1172, 0.6953, 0.1719, 0.2969, 0.1172, 0.2969, 0.1719, 0.2969, 0.1719, 0.2969, 0.1172, 0.04062, 0.7734, 0.04062, 0.6406, 0.04062, 0.6406, 0.04062, 0.7734, 0.9532, 0.636, 0.9532, 0.7688, 0.9532, 0.7688, 0.9532, 0.636, 0.7109, -2.996e-12, 0.7109, 0.1172, 0.7109, 0.1172, 0.7109, -2.996e-12, 0.03907, 0.5859, 0.03907, 0.5781, 0.03907, 0.5781, 0.03907, 0.5859, 0.6969, 0.2969, 0.6969, 0.1719, 0.6969, 0.1719, 0.6969, 0.2969, 0.7109, 0.1172, 0.7109, 0.1719, 0.7109, 0.1719, 0.7109, 0.1172, 0.9532, 0.5813, 0.9532, 0.636, 0.9532, 0.636, 0.9532, 0.5813, 0.0, 0.0, 0.0, 0.0, 0.0, 0.0, 0.0, 0.0, 0.2813, 0.1172, 0.2813, -1.288e-12, 0.2813, -1.288e-12, 0.2813, 0.1172, 0.961, 0.5781, 0.961, 0.5859, 0.961, 0.5859, 0.961, 0.5781, 0.5937, 0.1172, 0.6016, 0.1172, 0.6016, 0.1719, 0.5937, 0.1719, 0.6563, 0.1172, 0.6953, 0.1172, 0.6953, 0.1719, 0.6563, 0.1719, 0.3281, 0.1172, 0.3828, 0.1172, 0.3828, 0.1719, 0.3281, 0.1719, 0.3828, 0.1172, 0.3906, 0.1172, 0.3906, 0.1719, 0.3828, 0.1719, 0.3203, 0.1172, 0.3281, 0.1172, 0.3281, 0.1719, 0.3203, 0.1719, 0.2969, 0.1172, 0.3203, 0.1172, 0.3203, 0.1719, 0.2969, 0.1719, 0.6016, 0.1172, 0.6484, 0.1172, 0.6484, 0.1719, 0.6016, 0.1719, 0.6484, 0.1172, 0.6563, 0.1172, 0.6563, 0.1719, 0.6484, 0.1719, 0.3906, 0.1172, 0.5937, 0.1172, 0.5937, 0.1719, 0.3906, 0.1719, 0.3906, 0.1172, 0.5937, 0.1172, 0.5937, 0.1172, 0.3906, 0.1172, 0.5875, 0.1223, 0.5696, 0.1223, 0.5696, 0.1223, 0.5875, 0.1223, 0.5696, 0.1223, 0.566, 0.1223, 0.566, 0.1223, 0.5696, 0.1223, 0.6563, 0.1172, 0.6953, 0.1172, 0.6953, 0.1172, 0.6563, 0.1172, 0.2969, 0.1172, 0.3203, 0.1172, 0.3203, 0.1172, 0.2969, 0.1172, 0.4441, 0.1223, 0.419, 0.1223, 0.419, 0.1223, 0.4441, 0.1223, 0.3203, 0.1172, 0.3281, 0.1172, 0.3281, 0.1172, 0.3203, 0.1172, 0.6016, 0.1172, 0.6484, 0.1172, 0.6484, 0.1172, 0.6016, 0.1172, 0.6484, 0.1172, 0.6563, 0.1172, 0.6563, 0.1172, 0.6484, 0.1172, 0.4477, 0.1223, 0.4441, 0.1223, 0.4441, 0.1223, 0.4477, 0.1223])
_ca = me_reac5_1.color_attributes.new('Col', 'BYTE_COLOR', 'CORNER')
_ca.data.foreach_set('color', [0.4342, 0.0, 0.0, 1.0, 0.4342, 0.0, 0.0, 1.0, 0.4342, 0.0, 0.0, 1.0, 0.4342, 0.0, 0.0, 1.0, 0.4342, 0.0, 0.0, 1.0, 0.4342, 0.0, 0.0, 1.0, 0.4342, 0.0, 0.0, 1.0, 0.4342, 0.0, 0.0, 1.0, 0.4342, 0.0, 0.0, 1.0, 0.4342, 0.0, 0.0, 1.0, 0.4342, 0.0, 0.0, 1.0, 0.4342, 0.0, 0.0, 1.0, 0.4342, 0.0, 0.0, 1.0, 0.4342, 0.0, 0.0, 1.0, 0.4342, 0.0, 0.0, 1.0, 0.4342, 0.0, 0.0, 1.0, 0.4342, 0.0, 0.0, 1.0, 0.4342, 0.0, 0.0, 1.0, 0.4342, 0.0, 0.0, 1.0, 0.4342, 0.0, 0.0, 1.0, 0.4342, 0.0, 0.0, 1.0, 0.4342, 0.0, 0.0, 1.0, 0.4342, 0.0, 0.0, 1.0, 0.4342, 0.0, 0.0, 1.0, 0.4342, 0.0, 0.0, 1.0, 0.4342, 0.0, 0.0, 1.0, 0.4342, 0.0, 0.0, 1.0, 0.4342, 0.0, 0.0, 1.0, 0.4342, 0.0, 0.0, 1.0, 0.4342, 0.0, 0.0, 1.0, 0.4342, 0.0, 0.0, 1.0, 0.4342, 0.0, 0.0, 1.0, 0.4342, 0.0, 0.0, 1.0, 0.4342, 0.0, 0.0, 1.0, 0.4342, 0.0, 0.0, 1.0, 0.4342, 0.0, 0.0, 1.0, 0.4342, 0.0, 0.0, 1.0, 0.4342, 0.0, 0.0, 1.0, 0.4342, 0.0, 0.0, 1.0, 0.4342, 0.0, 0.0, 1.0, 0.4342, 0.0, 0.0, 1.0, 0.4342, 0.0, 0.0, 1.0, 0.4342, 0.0, 0.0, 1.0, 0.4342, 0.0, 0.0, 1.0, 0.4342, 0.0, 0.0, 1.0, 0.4342, 0.0, 0.0, 1.0, 0.4342, 0.0, 0.0, 1.0, 0.4342, 0.0, 0.0, 1.0, 0.4342, 0.0, 0.0, 1.0, 0.4342, 0.0, 0.0, 1.0, 0.4342, 0.0, 0.0, 1.0, 0.4342, 0.0, 0.0, 1.0, 0.4342, 0.0, 0.0, 1.0, 0.4342, 0.0, 0.0, 1.0, 0.4342, 0.0, 0.0, 1.0, 0.4342, 0.0, 0.0, 1.0, 0.4342, 0.0, 0.0, 1.0, 0.4342, 0.0, 0.0, 1.0, 0.4342, 0.0, 0.0, 1.0, 0.4342, 0.0, 0.0, 1.0, 0.4342, 0.0, 0.0, 1.0, 0.4342, 0.0, 0.0, 1.0, 0.4342, 0.0, 0.0, 1.0, 0.4342, 0.0, 0.0, 1.0, 0.4342, 0.0, 0.0, 1.0, 0.4342, 0.0, 0.0, 1.0, 0.4342, 0.0, 0.0, 1.0, 0.4342, 0.0, 0.0, 1.0, 0.4342, 0.0, 0.0, 1.0, 0.4342, 0.0, 0.0, 1.0, 0.4342, 0.0, 0.0, 1.0, 0.4342, 0.0, 0.0, 1.0, 0.4342, 0.0, 0.0, 1.0, 0.4342, 0.0, 0.0, 1.0, 0.4342, 0.0, 0.0, 1.0, 0.4342, 0.0, 0.0, 1.0, 0.4342, 0.0, 0.0, 1.0, 0.4342, 0.0, 0.0, 1.0, 0.4342, 0.0, 0.0, 1.0, 0.4342, 0.0, 0.0, 1.0, 0.4342, 0.0, 0.0, 1.0, 0.4342, 0.0, 0.0, 1.0, 0.4342, 0.0, 0.0, 1.0, 0.4342, 0.0, 0.0, 1.0, 0.4342, 0.0, 0.0, 1.0, 0.4342, 0.0, 0.0, 1.0, 0.4342, 0.0, 0.0, 1.0, 0.4342, 0.0, 0.0, 1.0, 0.4342, 0.0, 0.0, 1.0, 0.4342, 0.0, 0.0, 1.0, 0.4342, 0.0, 0.0, 1.0, 0.4342, 0.0, 0.0, 1.0, 0.4342, 0.0, 0.0, 1.0, 0.4342, 0.0, 0.0, 1.0, 0.4342, 0.0, 0.0, 1.0, 0.4342, 0.0, 0.0, 1.0, 0.4342, 0.0, 0.0, 1.0, 0.4342, 0.0, 0.0, 1.0, 0.4342, 0.0, 0.0, 1.0, 0.4342, 0.0, 0.0, 1.0, 0.4342, 0.0, 0.0, 1.0, 0.4342, 0.0, 0.0, 1.0, 0.4342, 0.0, 0.0, 1.0, 0.4342, 0.0, 0.0, 1.0, 0.4342, 0.0, 0.0, 1.0, 0.4342, 0.0, 0.0, 1.0, 0.4342, 0.0, 0.0, 1.0, 0.4342, 0.0, 0.0, 1.0, 0.4342, 0.0, 0.0, 1.0, 0.4342, 0.0, 0.0, 1.0, 0.4342, 0.0, 0.0, 1.0, 0.4342, 0.0, 0.0, 1.0, 0.4342, 0.0, 0.0, 1.0, 0.4342, 0.0, 0.0, 1.0, 0.4342, 0.0, 0.0, 1.0, 0.4342, 0.0, 0.0, 1.0, 0.4342, 0.0, 0.0, 1.0, 0.4342, 0.0, 0.0, 1.0, 0.4342, 0.0, 0.0, 1.0, 0.4342, 0.0, 0.0, 1.0, 0.4342, 0.0, 0.0, 1.0, 0.4342, 0.0, 0.0, 1.0, 0.4342, 0.0, 0.0, 1.0, 0.4342, 0.0, 0.0, 1.0, 0.4342, 0.0, 0.0, 1.0, 0.4342, 0.0, 0.0, 1.0, 0.4342, 0.0, 0.0, 1.0, 0.4342, 0.0, 0.0, 1.0, 0.4342, 0.0, 0.0, 1.0, 0.4342, 0.0, 0.0, 1.0, 0.4342, 0.0, 0.0, 1.0, 0.4342, 0.0, 0.0, 1.0, 0.4342, 0.0, 0.0, 1.0, 0.4342, 0.0, 0.0, 1.0, 0.4342, 0.0, 0.0, 1.0, 0.4342, 0.0, 0.0, 1.0, 0.4342, 0.0, 0.0, 1.0, 0.4342, 0.0, 0.0, 1.0, 0.4342, 0.0, 0.0, 1.0, 0.4342, 0.0, 0.0, 1.0, 0.4342, 0.0, 0.0, 1.0, 0.4342, 0.0, 0.0, 1.0, 0.4342, 0.0, 0.0, 1.0, 0.4342, 0.0, 0.0, 1.0, 0.4342, 0.0, 0.0, 1.0, 0.4342, 0.0, 0.0, 1.0, 0.4342, 0.0, 0.0, 1.0, 0.4342, 0.0, 0.0, 1.0, 0.4342, 0.0, 0.0, 1.0, 0.4342, 0.0, 0.0, 1.0, 0.4342, 0.0, 0.0, 1.0, 0.4342, 0.0, 0.0, 1.0, 0.4342, 0.0, 0.0, 1.0, 0.4342, 0.0, 0.0, 1.0, 0.4342, 0.0, 0.0, 1.0, 0.4342, 0.0, 0.0, 1.0, 0.4342, 0.0, 0.0, 1.0, 0.4342, 0.0, 0.0, 1.0, 0.4342, 0.0, 0.0, 1.0, 0.4342, 0.0, 0.0, 1.0, 0.4342, 0.0, 0.0, 1.0, 0.4342, 0.0, 0.0, 1.0, 0.4342, 0.0, 0.0, 1.0, 0.4342, 0.0, 0.0, 1.0, 0.4342, 0.0, 0.0, 1.0, 0.4342, 0.0, 0.0, 1.0, 0.4342, 0.0, 0.0, 1.0, 0.4342, 0.0, 0.0, 1.0, 0.4342, 0.0, 0.0, 1.0, 0.4342, 0.0, 0.0, 1.0, 0.4342, 0.0, 0.0, 1.0, 0.4342, 0.0, 0.0, 1.0, 0.4342, 0.0, 0.0, 1.0, 0.4342, 0.0, 0.0, 1.0, 0.4342, 0.0, 0.0, 1.0, 0.4342, 0.0, 0.0, 1.0, 0.4342, 0.0, 0.0, 1.0, 0.4342, 0.0, 0.0, 1.0, 0.4342, 0.0, 0.0, 1.0, 0.4342, 0.0, 0.0, 1.0, 0.4342, 0.0, 0.0, 1.0, 0.4342, 0.0, 0.0, 1.0, 0.4342, 0.0, 0.0, 1.0, 0.4342, 0.0, 0.0, 1.0, 0.4342, 0.0, 0.0, 1.0, 0.4342, 0.0, 0.0, 1.0, 0.4342, 0.0, 0.0, 1.0, 0.4342, 0.0, 0.0, 1.0, 0.4342, 0.0, 0.0, 1.0, 0.4342, 0.0, 0.0, 1.0, 0.4342, 0.0, 0.0, 1.0, 0.4342, 0.0, 0.0, 1.0, 0.4342, 0.0, 0.0, 1.0, 0.4342, 0.0, 0.0, 1.0, 0.4342, 0.0, 0.0, 1.0, 0.4342, 0.0, 0.0, 1.0, 0.4342, 0.0, 0.0, 1.0, 0.4342, 0.0, 0.0, 1.0, 0.4342, 0.0, 0.0, 1.0, 0.4342, 0.0, 0.0, 1.0, 0.4342, 0.0, 0.0, 1.0, 0.4342, 0.0, 0.0, 1.0, 0.4342, 0.0, 0.0, 1.0, 0.4342, 0.0, 0.0, 1.0, 0.4342, 0.0, 0.0, 1.0, 0.4342, 0.0, 0.0, 1.0, 0.4342, 0.0, 0.0, 1.0, 0.4342, 0.0, 0.0, 1.0, 0.4342, 0.0, 0.0, 1.0, 0.4342, 0.0, 0.0, 1.0, 0.4342, 0.0, 0.0, 1.0, 0.4342, 0.0, 0.0, 1.0, 0.4342, 0.0, 0.0, 1.0, 0.4342, 0.0, 0.0, 1.0, 0.4342, 0.0, 0.0, 1.0, 0.4342, 0.0, 0.0, 1.0, 0.4342, 0.0, 0.0, 1.0, 0.4342, 0.0, 0.0, 1.0, 0.4342, 0.0, 0.0, 1.0, 0.4342, 0.0, 0.0, 1.0, 0.4342, 0.0, 0.0, 1.0, 0.4342, 0.0, 0.0, 1.0, 0.4342, 0.0, 0.0, 1.0, 0.4342, 0.0, 0.0, 1.0, 0.4342, 0.0, 0.0, 1.0, 0.4342, 0.0, 0.0, 1.0, 0.4342, 0.0, 0.0, 1.0, 0.4342, 0.0, 0.0, 1.0, 0.4342, 0.0, 0.0, 1.0, 0.4342, 0.0, 0.0, 1.0, 0.4342, 0.0, 0.0, 1.0, 0.4342, 0.0, 0.0, 1.0, 0.4342, 0.0, 0.0, 1.0, 0.4342, 0.0, 0.0, 1.0, 0.4342, 0.0, 0.0, 1.0, 0.4342, 0.0, 0.0, 1.0, 0.4342, 0.0, 0.0, 1.0, 0.4342, 0.0, 0.0, 1.0, 0.4342, 0.0, 0.0, 1.0, 0.4342, 0.0, 0.0, 1.0, 0.4342, 0.0, 0.0, 1.0, 0.4342, 0.0, 0.0, 1.0, 0.4342, 0.0, 0.0, 1.0, 0.4342, 0.0, 0.0, 1.0, 0.4342, 0.0, 0.0, 1.0, 0.4342, 0.0, 0.0, 1.0, 0.4342, 0.0, 0.0, 1.0, 0.4342, 0.0, 0.0, 1.0, 0.4342, 0.0, 0.0, 1.0, 0.4342, 0.0, 0.0, 1.0, 0.4342, 0.0, 0.0, 1.0, 0.4342, 0.0, 0.0, 1.0, 0.4342, 0.0, 0.0, 1.0, 0.4342, 0.0, 0.0, 1.0, 0.4342, 0.0, 0.0, 1.0, 0.4342, 0.0, 0.0, 1.0, 0.4342, 0.0, 0.0, 1.0, 0.4342, 0.0, 0.0, 1.0, 0.4342, 0.0, 0.0, 1.0, 0.4342, 0.0, 0.0, 1.0, 0.4342, 0.0, 0.0, 1.0, 0.4342, 0.0, 0.0, 1.0, 0.4342, 0.0, 0.0, 1.0, 0.4342, 0.0, 0.0, 1.0, 0.4342, 0.0, 0.0, 1.0, 0.4342, 0.0, 0.0, 1.0, 0.4342, 0.0, 0.0, 1.0, 0.4342, 0.0, 0.0, 1.0, 0.4342, 0.0, 0.0, 1.0, 0.4342, 0.0, 0.0, 1.0, 0.4342, 0.0, 0.0, 1.0, 0.4342, 0.0, 0.0, 1.0, 0.4342, 0.0, 0.0, 1.0, 0.4342, 0.0, 0.0, 1.0, 0.4342, 0.0, 0.0, 1.0, 0.4342, 0.0, 0.0, 1.0, 0.4342, 0.0, 0.0, 1.0, 0.4342, 0.0, 0.0, 1.0, 0.4342, 0.0, 0.0, 1.0, 0.4342, 0.0, 0.0, 1.0, 0.4342, 0.0, 0.0, 1.0, 0.4342, 0.0, 0.0, 1.0, 0.4342, 0.0, 0.0, 1.0, 0.4342, 0.0, 0.0, 1.0, 0.4342, 0.0, 0.0, 1.0, 0.4342, 0.0, 0.0, 1.0, 0.4342, 0.0, 0.0, 1.0, 0.4342, 0.0, 0.0, 1.0, 0.4342, 0.0, 0.0, 1.0, 0.4342, 0.0, 0.0, 1.0, 0.4342, 0.0, 0.0, 1.0, 0.4342, 0.0, 0.0, 1.0, 0.4342, 0.0, 0.0, 1.0, 0.4342, 0.0, 0.0, 1.0, 0.4342, 0.0, 0.0, 1.0, 0.4342, 0.0, 0.0, 1.0, 0.4342, 0.0, 0.0, 1.0, 0.4342, 0.0, 0.0, 1.0, 0.4342, 0.0, 0.0, 1.0, 0.4342, 0.0, 0.0, 1.0, 0.4342, 0.0, 0.0, 1.0, 0.4342, 0.0, 0.0, 1.0, 0.4342, 0.0, 0.0, 1.0, 0.4342, 0.0, 0.0, 1.0, 0.4342, 0.0, 0.0, 1.0, 0.4342, 0.0, 0.0, 1.0, 0.4342, 0.0, 0.0, 1.0, 0.4342, 0.0, 0.0, 1.0, 0.4342, 0.0, 0.0, 1.0, 0.4342, 0.0, 0.0, 1.0, 0.4342, 0.0, 0.0, 1.0, 0.4342, 0.0, 0.0, 1.0, 0.4342, 0.0, 0.0, 1.0, 0.4342, 0.0, 0.0, 1.0, 0.4342, 0.0, 0.0, 1.0, 0.4342, 0.0, 0.0, 1.0, 0.4342, 0.0, 0.0, 1.0, 0.4342, 0.0, 0.0, 1.0, 0.4342, 0.0, 0.0, 1.0, 0.4342, 0.0, 0.0, 1.0, 0.4342, 0.0, 0.0, 1.0, 0.4342, 0.0, 0.0, 1.0, 0.4342, 0.0, 0.0, 1.0, 0.4342, 0.0, 0.0, 1.0, 0.4342, 0.0, 0.0, 1.0, 0.4342, 0.0, 0.0, 1.0, 0.4342, 0.0, 0.0, 1.0, 0.4342, 0.0, 0.0, 1.0, 0.4342, 0.0, 0.0, 1.0, 0.4342, 0.0, 0.0, 1.0, 0.4342, 0.0, 0.0, 1.0, 0.4342, 0.0, 0.0, 1.0, 0.4342, 0.0, 0.0, 1.0, 0.4342, 0.0, 0.0, 1.0, 0.4342, 0.0, 0.0, 1.0, 0.4342, 0.0, 0.0, 1.0, 0.4342, 0.0, 0.0, 1.0, 0.4342, 0.0, 0.0, 1.0, 0.4342, 0.0, 0.0, 1.0, 0.4342, 0.0, 0.0, 1.0, 0.4342, 0.0, 0.0, 1.0, 0.4342, 0.0, 0.0, 1.0, 0.4342, 0.0, 0.0, 1.0, 0.4342, 0.0, 0.0, 1.0, 0.4342, 0.0, 0.0, 1.0, 0.4342, 0.0, 0.0, 1.0, 0.4342, 0.0, 0.0, 1.0, 0.4342, 0.0, 0.0, 1.0, 0.4342, 0.0, 0.0, 1.0, 0.4342, 0.0, 0.0, 1.0, 0.4342, 0.0, 0.0, 1.0, 0.4342, 0.0, 0.0, 1.0, 0.4342, 0.0, 0.0, 1.0, 0.4342, 0.0, 0.0, 1.0, 0.4342, 0.0, 0.0, 1.0, 0.4342, 0.0, 0.0, 1.0, 0.4342, 0.0, 0.0, 1.0, 0.4342, 0.0, 0.0, 1.0, 0.4342, 0.0, 0.0, 1.0, 0.4342, 0.0, 0.0, 1.0, 0.4342, 0.0, 0.0, 1.0, 0.4342, 0.0, 0.0, 1.0, 0.4342, 0.0, 0.0, 1.0, 0.4342, 0.0, 0.0, 1.0, 0.4342, 0.0, 0.0, 1.0, 0.4342, 0.0, 0.0, 1.0, 0.4342, 0.0, 0.0, 1.0, 0.4342, 0.0, 0.0, 1.0, 0.4342, 0.0, 0.0, 1.0, 0.4342, 0.0, 0.0, 1.0, 0.4342, 0.0, 0.0, 1.0, 0.4342, 0.0, 0.0, 1.0, 0.4342, 0.0, 0.0, 1.0, 0.4342, 0.0, 0.0, 1.0, 0.4342, 0.0, 0.0, 1.0, 0.4342, 0.0, 0.0, 1.0, 0.4342, 0.0, 0.0, 1.0, 0.4342, 0.0, 0.0, 1.0, 0.4342, 0.0, 0.0, 1.0, 0.4342, 0.0, 0.0, 1.0, 0.4342, 0.0, 0.0, 1.0, 0.4342, 0.0, 0.0, 1.0, 0.4342, 0.0, 0.0, 1.0, 0.4342, 0.0, 0.0, 1.0, 0.4342, 0.0, 0.0, 1.0, 0.4342, 0.0, 0.0, 1.0, 0.4342, 0.0, 0.0, 1.0, 0.4342, 0.0, 0.0, 1.0, 0.4342, 0.0, 0.0, 1.0, 0.4342, 0.0, 0.0, 1.0, 0.4342, 0.0, 0.0, 1.0, 0.4342, 0.0, 0.0, 1.0, 0.4342, 0.0, 0.0, 1.0, 0.4342, 0.0, 0.0, 1.0, 0.4342, 0.0, 0.0, 1.0, 0.4342, 0.0, 0.0, 1.0, 0.4342, 0.0, 0.0, 1.0, 0.4342, 0.0, 0.0, 1.0, 0.4342, 0.0, 0.0, 1.0, 0.4342, 0.0, 0.0, 1.0, 0.4342, 0.0, 0.0, 1.0, 0.4342, 0.0, 0.0, 1.0, 0.4342, 0.0, 0.0, 1.0, 0.4342, 0.0, 0.0, 1.0, 0.4342, 0.0, 0.0, 1.0, 0.4342, 0.0, 0.0, 1.0, 0.4342, 0.0, 0.0, 1.0, 0.4342, 0.0, 0.0, 1.0, 0.4342, 0.0, 0.0, 1.0, 0.4342, 0.0, 0.0, 1.0, 0.4342, 0.0, 0.0, 1.0, 0.4342, 0.0, 0.0, 1.0, 0.4342, 0.0, 0.0, 1.0, 0.4342, 0.0, 0.0, 1.0, 0.4342, 0.0, 0.0, 1.0, 0.4342, 0.0, 0.0, 1.0, 0.4342, 0.0, 0.0, 1.0, 0.4342, 0.0, 0.0, 1.0, 0.4342, 0.0, 0.0, 1.0, 0.4342, 0.0, 0.0, 1.0, 0.4342, 0.0, 0.0, 1.0, 0.4342, 0.0, 0.0, 1.0, 0.4342, 0.0, 0.0, 1.0, 0.4342, 0.0, 0.0, 1.0, 0.4342, 0.0, 0.0, 1.0, 0.4342, 0.0, 0.0, 1.0, 0.4342, 0.0, 0.0, 1.0, 0.4342, 0.0, 0.0, 1.0, 0.4342, 0.0, 0.0, 1.0, 0.4342, 0.0, 0.0, 1.0, 0.4342, 0.0, 0.0, 1.0, 0.4342, 0.0, 0.0, 1.0, 0.4342, 0.0, 0.0, 1.0, 0.4342, 0.0, 0.0, 1.0, 0.4342, 0.0, 0.0, 1.0, 0.4342, 0.0, 0.0, 1.0, 0.4342, 0.0, 0.0, 1.0, 0.4342, 0.0, 0.0, 1.0, 0.4342, 0.0, 0.0, 1.0, 0.4342, 0.0, 0.0, 1.0, 0.4342, 0.0, 0.0, 1.0, 0.4342, 0.0, 0.0, 1.0, 0.4342, 0.0, 0.0, 1.0, 0.4342, 0.0, 0.0, 1.0, 0.4342, 0.0, 0.0, 1.0, 0.4342, 0.0, 0.0, 1.0, 0.4342, 0.0, 0.0, 1.0, 0.4342, 0.0, 0.0, 1.0, 0.4342, 0.0, 0.0, 1.0, 0.4342, 0.0, 0.0, 1.0, 0.4342, 0.0, 0.0, 1.0, 0.4342, 0.0, 0.0, 1.0, 0.4342, 0.0, 0.0, 1.0, 0.4342, 0.0, 0.0, 1.0, 0.4342, 0.0, 0.0, 1.0, 0.4342, 0.0, 0.0, 1.0, 0.4342, 0.0, 0.0, 1.0, 0.4342, 0.0, 0.0, 1.0, 0.4342, 0.0, 0.0, 1.0, 0.4342, 0.0, 0.0, 1.0, 0.4342, 0.0, 0.0, 1.0, 0.4342, 0.0, 0.0, 1.0, 0.4342, 0.0, 0.0, 1.0, 0.4342, 0.0, 0.0, 1.0, 0.4342, 0.0, 0.0, 1.0, 0.4342, 0.0, 0.0, 1.0, 0.4342, 0.0, 0.0, 1.0, 0.4342, 0.0, 0.0, 1.0, 0.4342, 0.0, 0.0, 1.0, 0.4342, 0.0, 0.0, 1.0, 0.4342, 0.0, 0.0, 1.0, 0.4342, 0.0, 0.0, 1.0, 0.4342, 0.0, 0.0, 1.0, 0.4342, 0.0, 0.0, 1.0, 0.4342, 0.0, 0.0, 1.0, 0.4342, 0.0, 0.0, 1.0, 0.4342, 0.0, 0.0, 1.0, 0.4342, 0.0, 0.0, 1.0, 0.4342, 0.0, 0.0, 1.0, 0.4342, 0.0, 0.0, 1.0, 0.4342, 0.0, 0.0, 1.0, 0.4342, 0.0, 0.0, 1.0, 0.4342, 0.0, 0.0, 1.0, 0.4342, 0.0, 0.0, 1.0, 0.4342, 0.0, 0.0, 1.0, 0.4342, 0.0, 0.0, 1.0, 0.4342, 0.0, 0.0, 1.0, 0.4342, 0.0, 0.0, 1.0, 0.4342, 0.0, 0.0, 1.0, 0.4342, 0.0, 0.0, 1.0, 0.4342, 0.0, 0.0, 1.0, 0.4342, 0.0, 0.0, 1.0, 0.4342, 0.0, 0.0, 1.0, 0.4342, 0.0, 0.0, 1.0, 0.4342, 0.0, 0.0, 1.0, 0.4342, 0.0, 0.0, 1.0, 0.4342, 0.0, 0.0, 1.0, 0.4342, 0.0, 0.0, 1.0, 0.4342, 0.0, 0.0, 1.0, 0.4342, 0.0, 0.0, 1.0, 0.4342, 0.0, 0.0, 1.0, 0.4342, 0.0, 0.0, 1.0, 0.4342, 0.0, 0.0, 1.0, 0.4342, 0.0, 0.0, 1.0, 0.4342, 0.0, 0.0, 1.0, 0.4342, 0.0, 0.0, 1.0, 0.4342, 0.0, 0.0, 1.0, 0.4342, 0.0, 0.0, 1.0, 0.4342, 0.0, 0.0, 1.0, 0.4342, 0.0, 0.0, 1.0, 0.4342, 0.0, 0.0, 1.0, 0.4342, 0.0, 0.0, 1.0, 0.4342, 0.0, 0.0, 1.0, 0.4342, 0.0, 0.0, 1.0, 0.4342, 0.0, 0.0, 1.0, 0.4342, 0.0, 0.0, 1.0, 0.4342, 0.0, 0.0, 1.0, 0.4342, 0.0, 0.0, 1.0, 0.4342, 0.0, 0.0, 1.0, 0.4342, 0.0, 0.0, 1.0, 0.4342, 0.0, 0.0, 1.0, 0.4342, 0.0, 0.0, 1.0, 0.4342, 0.0, 0.0, 1.0, 0.4342, 0.0, 0.0, 1.0, 0.4342, 0.0, 0.0, 1.0, 0.4342, 0.0, 0.0, 1.0, 0.4342, 0.0, 0.0, 1.0, 0.4342, 0.0, 0.0, 1.0, 0.4342, 0.0, 0.0, 1.0, 0.4342, 0.0, 0.0, 1.0, 0.4342, 0.0, 0.0, 1.0, 0.4342, 0.0, 0.0, 1.0, 0.4342, 0.0, 0.0, 1.0, 0.4342, 0.0, 0.0, 1.0, 0.4342, 0.0, 0.0, 1.0, 0.4342, 0.0, 0.0, 1.0, 0.4342, 0.0, 0.0, 1.0, 0.4342, 0.0, 0.0, 1.0, 0.4342, 0.0, 0.0, 1.0, 0.4342, 0.0, 0.0, 1.0, 0.4342, 0.0, 0.0, 1.0, 0.4342, 0.0, 0.0, 1.0, 0.4342, 0.0, 0.0, 1.0, 0.4342, 0.0, 0.0, 1.0, 0.4342, 0.0, 0.0, 1.0, 0.4342, 0.0, 0.0, 1.0, 0.4342, 0.0, 0.0, 1.0, 0.4342, 0.0, 0.0, 1.0, 0.4342, 0.0, 0.0, 1.0, 0.4342, 0.0, 0.0, 1.0, 0.4342, 0.0, 0.0, 1.0, 0.4342, 0.0, 0.0, 1.0, 0.4342, 0.0, 0.0, 1.0, 0.4342, 0.0, 0.0, 1.0, 0.4342, 0.0, 0.0, 1.0, 0.4342, 0.0, 0.0, 1.0, 0.4342, 0.0, 0.0, 1.0, 0.4342, 0.0, 0.0, 1.0, 0.4342, 0.0, 0.0, 1.0, 0.4342, 0.0, 0.0, 1.0, 0.4342, 0.0, 0.0, 1.0, 0.4342, 0.0, 0.0, 1.0, 0.4342, 0.0, 0.0, 1.0, 0.4342, 0.0, 0.0, 1.0, 0.4342, 0.0, 0.0, 1.0, 0.4342, 0.0, 0.0, 1.0, 0.4342, 0.0, 0.0, 1.0, 0.4342, 0.0, 0.0, 1.0, 0.4342, 0.0, 0.0, 1.0, 0.4342, 0.0, 0.0, 1.0, 0.4342, 0.0, 0.0, 1.0, 0.4342, 0.0, 0.0, 1.0, 0.4342, 0.0, 0.0, 1.0, 0.4342, 0.0, 0.0, 1.0, 0.4342, 0.0, 0.0, 1.0, 0.4342, 0.0, 0.0, 1.0, 0.4342, 0.0, 0.0, 1.0, 0.4342, 0.0, 0.0, 1.0, 0.4342, 0.0, 0.0, 1.0, 0.4342, 0.0, 0.0, 1.0, 0.4342, 0.0, 0.0, 1.0, 0.4342, 0.0, 0.0, 1.0, 0.4342, 0.0, 0.0, 1.0, 0.4342, 0.0, 0.0, 1.0, 0.4342, 0.0, 0.0, 1.0, 0.4342, 0.0, 0.0, 1.0, 0.4342, 0.0, 0.0, 1.0, 0.4342, 0.0, 0.0, 1.0, 0.4342, 0.0, 0.0, 1.0, 0.4342, 0.0, 0.0, 1.0, 0.4342, 0.0, 0.0, 1.0, 0.4342, 0.0, 0.0, 1.0, 0.4342, 0.0, 0.0, 1.0, 0.4342, 0.0, 0.0, 1.0, 0.4342, 0.0, 0.0, 1.0, 0.4342, 0.0, 0.0, 1.0, 0.4342, 0.0, 0.0, 1.0, 0.4342, 0.0, 0.0, 1.0, 0.4342, 0.0, 0.0, 1.0, 0.4342, 0.0, 0.0, 1.0, 0.4342, 0.0, 0.0, 1.0, 0.4342, 0.0, 0.0, 1.0, 0.4342, 0.0, 0.0, 1.0, 0.4342, 0.0, 0.0, 1.0, 0.4342, 0.0, 0.0, 1.0, 0.4342, 0.0, 0.0, 1.0, 0.4342, 0.0, 0.0, 1.0, 0.4342, 0.0, 0.0, 1.0, 0.4342, 0.0, 0.0, 1.0, 0.4342, 0.0, 0.0, 1.0, 0.4342, 0.0, 0.0, 1.0, 0.4342, 0.0, 0.0, 1.0, 0.4342, 0.0, 0.0, 1.0, 0.4342, 0.0, 0.0, 1.0, 0.4342, 0.0, 0.0, 1.0, 0.4342, 0.0, 0.0, 1.0, 0.4342, 0.0, 0.0, 1.0, 0.4342, 0.0, 0.0, 1.0, 0.4342, 0.0, 0.0, 1.0, 0.4342, 0.0, 0.0, 1.0, 0.4342, 0.0, 0.0, 1.0, 0.4342, 0.0, 0.0, 1.0, 0.4342, 0.0, 0.0, 1.0, 0.4342, 0.0, 0.0, 1.0, 0.4342, 0.0, 0.0, 1.0, 0.4342, 0.0, 0.0, 1.0, 0.4342, 0.0, 0.0, 1.0, 0.4342, 0.0, 0.0, 1.0, 0.4342, 0.0, 0.0, 1.0, 0.4342, 0.0, 0.0, 1.0, 0.4342, 0.0, 0.0, 1.0, 0.4342, 0.0, 0.0, 1.0, 0.4342, 0.0, 0.0, 1.0, 0.4342, 0.0, 0.0, 1.0, 0.4342, 0.0, 0.0, 1.0, 0.4342, 0.0, 0.0, 1.0, 0.4342, 0.0, 0.0, 1.0, 0.4342, 0.0, 0.0, 1.0, 0.4342, 0.0, 0.0, 1.0, 0.4342, 0.0, 0.0, 1.0, 0.4342, 0.0, 0.0, 1.0, 0.4342, 0.0, 0.0, 1.0, 0.4342, 0.0, 0.0, 1.0, 0.4342, 0.0, 0.0, 1.0, 0.4342, 0.0, 0.0, 1.0, 0.4342, 0.0, 0.0, 1.0, 0.4342, 0.0, 0.0, 1.0, 0.4342, 0.0, 0.0, 1.0, 0.4342, 0.0, 0.0, 1.0, 0.4342, 0.0, 0.0, 1.0, 0.4342, 0.0, 0.0, 1.0, 0.4342, 0.0, 0.0, 1.0, 0.4342, 0.0, 0.0, 1.0, 0.4342, 0.0, 0.0, 1.0, 0.4342, 0.0, 0.0, 1.0, 0.4342, 0.0, 0.0, 1.0, 0.4342, 0.0, 0.0, 1.0, 0.4342, 0.0, 0.0, 1.0, 0.4342, 0.0, 0.0, 1.0, 0.4342, 0.0, 0.0, 1.0, 0.4342, 0.0, 0.0, 1.0, 0.4342, 0.0, 0.0, 1.0, 0.4342, 0.0, 0.0, 1.0, 0.4342, 0.0, 0.0, 1.0, 0.4342, 0.0, 0.0, 1.0, 0.4342, 0.0, 0.0, 1.0, 0.4342, 0.0, 0.0, 1.0, 0.4342, 0.0, 0.0, 1.0, 0.4342, 0.0, 0.0, 1.0, 0.4342, 0.0, 0.0, 1.0, 0.4342, 0.0, 0.0, 1.0, 0.4342, 0.0, 0.0, 1.0, 0.4342, 0.0, 0.0, 1.0, 0.4342, 0.0, 0.0, 1.0, 0.4342, 0.0, 0.0, 1.0, 0.4342, 0.0, 0.0, 1.0, 0.4342, 0.0, 0.0, 1.0, 0.4342, 0.0, 0.0, 1.0, 0.4342, 0.0, 0.0, 1.0, 0.4342, 0.0, 0.0, 1.0, 0.4342, 0.0, 0.0, 1.0, 0.4342, 0.0, 0.0, 1.0, 0.4342, 0.0, 0.0, 1.0, 0.4342, 0.0, 0.0, 1.0, 0.4342, 0.0, 0.0, 1.0, 0.4342, 0.0, 0.0, 1.0, 0.4342, 0.0, 0.0, 1.0, 0.4342, 0.0, 0.0, 1.0, 0.4342, 0.0, 0.0, 1.0, 0.4342, 0.0, 0.0, 1.0, 0.4342, 0.0, 0.0, 1.0, 0.4342, 0.0, 0.0, 1.0, 0.4342, 0.0, 0.0, 1.0, 0.4342, 0.0, 0.0, 1.0, 0.4342, 0.0, 0.0, 1.0, 0.4342, 0.0, 0.0, 1.0, 0.4342, 0.0, 0.0, 1.0, 0.4342, 0.0, 0.0, 1.0, 0.4342, 0.0, 0.0, 1.0, 0.4342, 0.0, 0.0, 1.0, 0.4342, 0.0, 0.0, 1.0, 0.4342, 0.0, 0.0, 1.0, 0.4342, 0.0, 0.0, 1.0, 0.4342, 0.0, 0.0, 1.0, 0.4342, 0.0, 0.0, 1.0, 0.4342, 0.0, 0.0, 1.0, 0.4342, 0.0, 0.0, 1.0, 0.4342, 0.0, 0.0, 1.0, 0.4342, 0.0, 0.0, 1.0, 0.4342, 0.0, 0.0, 1.0, 0.4342, 0.0, 0.0, 1.0, 0.4342, 0.0, 0.0, 1.0, 0.4342, 0.0, 0.0, 1.0, 0.4342, 0.0, 0.0, 1.0, 0.4342, 0.0, 0.0, 1.0, 0.4342, 0.0, 0.0, 1.0, 0.4342, 0.0, 0.0, 1.0, 0.4342, 0.0, 0.0, 1.0, 0.4342, 0.0, 0.0, 1.0, 0.4342, 0.0, 0.0, 1.0, 0.4342, 0.0, 0.0, 1.0, 0.4342, 0.0, 0.0, 1.0, 0.4342, 0.0, 0.0, 1.0, 0.4342, 0.0, 0.0, 1.0, 0.4342, 0.0, 0.0, 1.0, 0.4342, 0.0, 0.0, 1.0, 0.4342, 0.0, 0.0, 1.0, 0.4342, 0.0, 0.0, 1.0, 0.4342, 0.0, 0.0, 1.0, 0.4342, 0.0, 0.0, 1.0, 0.4342, 0.0, 0.0, 1.0, 0.4342, 0.0, 0.0, 1.0, 0.4342, 0.0, 0.0, 1.0, 0.4342, 0.0, 0.0, 1.0, 0.4342, 0.0, 0.0, 1.0, 0.4342, 0.0, 0.0, 1.0, 0.4342, 0.0, 0.0, 1.0, 0.4342, 0.0, 0.0, 1.0, 0.4342, 0.0, 0.0, 1.0, 0.4342, 0.0, 0.0, 1.0, 0.4342, 0.0, 0.0, 1.0, 0.4342, 0.0, 0.0, 1.0, 0.4342, 0.0, 0.0, 1.0, 0.4342, 0.0, 0.0, 1.0, 0.4342, 0.0, 0.0, 1.0, 0.4342, 0.0, 0.0, 1.0, 0.4342, 0.0, 0.0, 1.0, 0.4342, 0.0, 0.0, 1.0, 0.4342, 0.0, 0.0, 1.0, 0.4342, 0.0, 0.0, 1.0, 0.4342, 0.0, 0.0, 1.0, 0.4342, 0.0, 0.0, 1.0, 0.4342, 0.0, 0.0, 1.0, 0.4342, 0.0, 0.0, 1.0, 0.4342, 0.0, 0.0, 1.0, 0.4342, 0.0, 0.0, 1.0, 0.4342, 0.0, 0.0, 1.0, 0.4342, 0.0, 0.0, 1.0, 0.4342, 0.0, 0.0, 1.0, 0.4342, 0.0, 0.0, 1.0, 0.4342, 0.0, 0.0, 1.0, 0.4342, 0.0, 0.0, 1.0, 0.4342, 0.0, 0.0, 1.0, 0.4342, 0.0, 0.0, 1.0, 0.4342, 0.0, 0.0, 1.0, 0.4342, 0.0, 0.0, 1.0, 0.4342, 0.0, 0.0, 1.0, 0.4342, 0.0, 0.0, 1.0, 0.4342, 0.0, 0.0, 1.0, 0.4342, 0.0, 0.0, 1.0, 0.4342, 0.0, 0.0, 1.0, 0.4342, 0.0, 0.0, 1.0, 0.4342, 0.0, 0.0, 1.0, 0.4342, 0.0, 0.0, 1.0, 0.4342, 0.0, 0.0, 1.0, 0.4342, 0.0, 0.0, 1.0, 0.4342, 0.0, 0.0, 1.0, 0.4342, 0.0, 0.0, 1.0, 0.4342, 0.0, 0.0, 1.0, 0.4342, 0.0, 0.0, 1.0, 0.4342, 0.0, 0.0, 1.0, 0.4342, 0.0, 0.0, 1.0, 0.4342, 0.0, 0.0, 1.0, 0.4342, 0.0, 0.0, 1.0, 0.4342, 0.0, 0.0, 1.0, 0.4342, 0.0, 0.0, 1.0, 0.4342, 0.0, 0.0, 1.0, 0.4342, 0.0, 0.0, 1.0, 0.4342, 0.0, 0.0, 1.0, 0.4342, 0.0, 0.0, 1.0, 0.4342, 0.0, 0.0, 1.0, 0.4342, 0.0, 0.0, 1.0, 0.4342, 0.0, 0.0, 1.0, 0.4342, 0.0, 0.0, 1.0, 0.4342, 0.0, 0.0, 1.0, 0.4342, 0.0, 0.0, 1.0, 0.4342, 0.0, 0.0, 1.0, 0.4342, 0.0, 0.0, 1.0, 0.4342, 0.0, 0.0, 1.0, 0.4342, 0.0, 0.0, 1.0, 0.4342, 0.0, 0.0, 1.0, 0.4342, 0.0, 0.0, 1.0, 0.4342, 0.0, 0.0, 1.0, 0.4342, 0.0, 0.0, 1.0, 0.4342, 0.0, 0.0, 1.0, 0.4342, 0.0, 0.0, 1.0, 0.4342, 0.0, 0.0, 1.0, 0.4342, 0.0, 0.0, 1.0, 0.4342, 0.0, 0.0, 1.0, 0.4342, 0.0, 0.0, 1.0, 0.4342, 0.0, 0.0, 1.0, 0.4342, 0.0, 0.0, 1.0, 0.4342, 0.0, 0.0, 1.0, 0.4342, 0.0, 0.0, 1.0, 0.4342, 0.0, 0.0, 1.0, 0.4342, 0.0, 0.0, 1.0, 0.4342, 0.0, 0.0, 1.0, 0.4342, 0.0, 0.0, 1.0, 0.4342, 0.0, 0.0, 1.0, 0.4342, 0.0, 0.0, 1.0, 0.4342, 0.0, 0.0, 1.0, 0.4342, 0.0, 0.0, 1.0, 0.4342, 0.0, 0.0, 1.0, 0.4342, 0.0, 0.0, 1.0, 0.4342, 0.0, 0.0, 1.0, 0.4342, 0.0, 0.0, 1.0, 0.4342, 0.0, 0.0, 1.0, 0.4342, 0.0, 0.0, 1.0, 0.4342, 0.0, 0.0, 1.0, 0.4342, 0.0, 0.0, 1.0, 0.4342, 0.0, 0.0, 1.0, 0.4342, 0.0, 0.0, 1.0, 0.4342, 0.0, 0.0, 1.0, 0.4342, 0.0, 0.0, 1.0, 0.4342, 0.0, 0.0, 1.0, 0.4342, 0.0, 0.0, 1.0, 0.4342, 0.0, 0.0, 1.0, 0.4342, 0.0, 0.0, 1.0, 0.4342, 0.0, 0.0, 1.0, 0.4342, 0.0, 0.0, 1.0, 0.4342, 0.0, 0.0, 1.0, 0.4342, 0.0, 0.0, 1.0, 0.4342, 0.0, 0.0, 1.0, 0.4342, 0.0, 0.0, 1.0, 0.4342, 0.0, 0.0, 1.0, 0.4342, 0.0, 0.0, 1.0, 0.4342, 0.0, 0.0, 1.0, 0.4342, 0.0, 0.0, 1.0, 0.4342, 0.0, 0.0, 1.0, 0.4342, 0.0, 0.0, 1.0, 0.4342, 0.0, 0.0, 1.0, 0.4342, 0.0, 0.0, 1.0, 0.4342, 0.0, 0.0, 1.0, 0.4342, 0.0, 0.0, 1.0, 0.4342, 0.0, 0.0, 1.0, 0.4342, 0.0, 0.0, 1.0, 0.4342, 0.0, 0.0, 1.0, 0.4342, 0.0, 0.0, 1.0, 0.4342, 0.0, 0.0, 1.0, 0.4342, 0.0, 0.0, 1.0, 0.4342, 0.0, 0.0, 1.0, 0.4342, 0.0, 0.0, 1.0, 0.4342, 0.0, 0.0, 1.0, 0.4342, 0.0, 0.0, 1.0, 0.4342, 0.0, 0.0, 1.0, 0.4342, 0.0, 0.0, 1.0, 0.4342, 0.0, 0.0, 1.0, 0.4342, 0.0, 0.0, 1.0, 0.4342, 0.0, 0.0, 1.0, 0.4342, 0.0, 0.0, 1.0, 0.4342, 0.0, 0.0, 1.0, 0.4342, 0.0, 0.0, 1.0, 0.4342, 0.0, 0.0, 1.0, 0.4342, 0.0, 0.0, 1.0, 0.4342, 0.0, 0.0, 1.0, 0.4342, 0.0, 0.0, 1.0, 0.4342, 0.0, 0.0, 1.0, 0.4342, 0.0, 0.0, 1.0, 0.4342, 0.0, 0.0, 1.0, 0.4342, 0.0, 0.0, 1.0, 0.4342, 0.0, 0.0, 1.0, 0.4342, 0.0, 0.0, 1.0, 0.4342, 0.0, 0.0, 1.0, 0.4342, 0.0, 0.0, 1.0, 0.4342, 0.0, 0.0, 1.0, 0.4342, 0.0, 0.0, 1.0, 0.4342, 0.0, 0.0, 1.0, 0.4342, 0.0, 0.0, 1.0, 0.4342, 0.0, 0.0, 1.0, 0.4342, 0.0, 0.0, 1.0, 0.4342, 0.0, 0.0, 1.0, 0.4342, 0.0, 0.0, 1.0, 0.4342, 0.0, 0.0, 1.0, 0.4342, 0.0, 0.0, 1.0, 0.4342, 0.0, 0.0, 1.0, 0.4342, 0.0, 0.0, 1.0, 0.4342, 0.0, 0.0, 1.0, 0.4342, 0.0, 0.0, 1.0, 0.4342, 0.0, 0.0, 1.0, 0.4342, 0.0, 0.0, 1.0, 0.4342, 0.0, 0.0, 1.0, 0.4342, 0.0, 0.0, 1.0, 0.4342, 0.0, 0.0, 1.0, 0.4342, 0.0, 0.0, 1.0])
me_reac5_1.materials.append(mat_reac5_1)
me_reac5_1.use_remesh_preserve_volume = False
me_reac5_1.use_remesh_preserve_attributes = False
me_reac5_1.use_mirror_vertex_groups = False
me_reac5_1.update()

# ---- objects
ob_reac5_1 = bpy.data.objects.new('reac5_1', me_reac5_1)

# ---- transforms, parenting, visibility, modifiers, constraints
ob_reac5_1.location = (0.0, 0.0, 0.0)
ob_reac5_1.lineart.crease_threshold = 0.0

# ---- collection membership
col_collection_1.objects.link(ob_reac5_1)

# ---- scene / render settings (as saved in the file)
scene.frame_start = 1; scene.frame_end = 2; scene.frame_set(1)
scene.render.engine = 'BLENDER_EEVEE_NEXT'
scene.render.resolution_percentage = 50
scene.render.dither_intensity = 0.0
scene.cycles.use_denoising = False
scene.cycles.samples = 10
scene.cycles.sampling_pattern = 'TABULATED_SOBOL'
scene.cycles.light_sampling_threshold = 0.0
scene.cycles.use_adaptive_sampling = False
scene.cycles.use_light_tree = False
scene.cycles.blur_glossy = 0.0
scene.cycles.pixel_filter_type = 'GAUSSIAN'
scene.cycles.sample_clamp_indirect = 0.0
scene.view_settings.view_transform = 'Standard'
bpy.context.view_layer.update()

# ---- added for rendering (the .blend has no active camera and no usable light): camera, sun
cam_auto = bpy.data.cameras.new('AutoCamera')
cam_auto.lens = 50.0
cam_auto.sensor_width = 36.0
cam_auto.clip_end = 1000.0
ob_auto_camera = bpy.data.objects.new('AutoCamera', cam_auto)
scene.collection.objects.link(ob_auto_camera)
ob_auto_camera.location = (3.35013, -2.77016, 2.6801)
ob_auto_camera.rotation_euler = (1.09748, -7.21219e-08, 0.694738)
scene.camera = ob_auto_camera
light_auto_sun = bpy.data.lights.new('AutoSun', 'SUN')
light_auto_sun.energy = 3.0
light_auto_sun.angle = 0.0523599
ob_auto_sun = bpy.data.objects.new('AutoSun', light_auto_sun)
scene.collection.objects.link(ob_auto_sun)
ob_auto_sun.rotation_euler = (0.872665, 0.174533, 0.523599)
bpy.context.view_layer.update()
